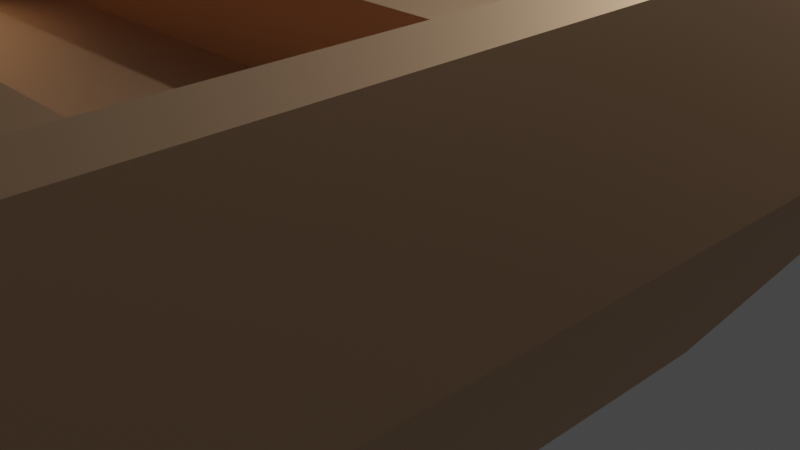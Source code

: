 # Source: Large_Boat.blend  (saved by Blender 2.82.7; exported with 4.5.12 LTS)
import bpy
from mathutils import Matrix  # noqa: F401  (used for matrix-valued properties, if any)

bpy.ops.wm.read_factory_settings(use_empty=True)
scene = bpy.context.scene
scene.name = 'Scene'

# ---- collections
col_collection = bpy.data.collections.new('Collection'); scene.collection.children.link(col_collection)

# ---- materials (node trees are filled in below, after node groups)
mat_wood = bpy.data.materials.new('wood')
mat_wood.use_transparent_shadow = False
mat_wood.diffuse_color = (0.7294, 0.4627, 0.2784, 1.0)
mat_wood.roughness = 0.5528
mat_wood.specular_intensity = 1.0
mat_wood.metallic = 1.0

# ---- material node trees
mat_wood.use_nodes = True; mat_wood.node_tree.nodes.clear()
_N = mat_wood.node_tree.nodes; _L = mat_wood.node_tree.links
n0 = _N.new('ShaderNodeOutputMaterial'); n0.name = 'Material Output'; n0.location = (300, 300)
n1 = _N.new('ShaderNodeBsdfPrincipled'); n1.name = 'Principled BSDF'; n1.location = (10, 300)
n1.distribution = 'GGX'
n1.subsurface_method = 'BURLEY'
n1.inputs[0].default_value = (0.7294, 0.4627, 0.2784, 1.0)
n1.inputs[1].default_value = 1.0
n1.inputs[2].default_value = 0.5528
n1.inputs[3].default_value = 1.45
n1.inputs[13].default_value = 1.0
n1.inputs[27].default_value = (0.0, 0.0, 0.0, 1.0)
n1.inputs[28].default_value = 1.0
n2 = _N.new('ShaderNodeNormalMap'); n2.name = 'Normal Map'; n2.location = (-300, -300)
n2.label = 'Normal/Map'
_L.new(n1.outputs[0], n0.inputs[0])
_L.new(n2.outputs[0], n1.inputs[5])
n0.is_active_output = True

# ---- world
world_world = bpy.data.worlds.new('World'); scene.world = world_world
world_world.use_nodes = True; world_world.node_tree.nodes.clear()
_N = world_world.node_tree.nodes; _L = world_world.node_tree.links
n0 = _N.new('ShaderNodeOutputWorld'); n0.name = 'World Output'; n0.location = (300, 300)
n1 = _N.new('ShaderNodeBackground'); n1.name = 'Background'; n1.location = (10, 300)
n1.inputs[0].default_value = (0.05088, 0.05088, 0.05088, 1.0)
_L.new(n1.outputs[0], n0.inputs[0])
n0.is_active_output = True
world_world.color = (0.05088, 0.05088, 0.05088)
world_world.use_sun_shadow = False
world_world.sun_shadow_jitter_overblur = 0.0

# ---- cameras
cam_camera = bpy.data.cameras.new('Camera')
cam_camera.clip_end = 100.0
cam_camera.ortho_scale = 7.314

# ---- lights
light_light = bpy.data.lights.new('Light', 'POINT')
light_light.transmission_factor = 0.0
light_light.energy = 1000.0
light_light.shadow_soft_size = 0.1
light_light.shadow_maximum_resolution = 0.006
light_light.use_absolute_resolution = True

# ---- meshes
me_mesh = bpy.data.meshes.new('Mesh')
me_mesh.from_pydata([(3.4, 0.0, 9.35), (3.4, 0.0, 0.0), (-3.4, 0.0, 9.35), (1.86, 0.0, -2.757), (0.0, 0.0, -3.817), (-1.86, 0.0, -2.757), (-3.4, -4.512e-16, 0.0), (2.441, 2.0, -6.136), (-2.888e-14, 2.0, -7.527), (1.86, 0.0, -2.757), (0.0, 0.0, -3.817), (2.088, 2.0, -4.498), (-1.444e-14, 2.0, -5.687), (2.088, 3.5, -4.498), (-1.444e-14, 3.5, -5.687), (-3.75, 2.0, 9.04), (3.75, 2.0, 9.04), (-3.75, 3.5, 9.04), (3.75, 3.5, 9.04), (0.0, 0.0, -3.817), (-2.888e-14, 2.0, -7.527), (-1.86, 0.0, -2.757), (-2.441, 2.0, -6.136), (-2.441, 2.0, -6.136), (-2.888e-14, 2.0, -7.527), (-2.325, 3.5, -5.46), (-1.444e-14, 3.5, -6.785), (4.463, 2.0, 10.2), (-4.463, 2.0, 10.2), (4.25, 3.5, 10.2), (-4.25, 3.5, 10.2), (-2.725, 3.5, 10.2), (-2.441, 2.0, -6.136), (-2.325, 3.5, -5.46), (-4.463, 2.0, -2.518), (-4.25, 3.5, -2.014), (4.463, 2.0, -2.518), (2.441, 2.0, -6.136), (3.4, 0.0, 0.0), (1.86, 0.0, -2.757), (3.4, 0.0, 9.35), (-3.4, 0.0, 9.35), (4.463, 2.0, 10.2), (-4.463, 2.0, 10.2), (-2.088, 3.5, -4.498), (-2.088, 2.0, -4.498), (-3.75, 3.5, -1.522), (-3.75, 2.0, -1.522), (4.463, 2.0, -2.518), (4.463, 2.0, 10.2), (4.25, 3.5, -2.014), (4.25, 3.5, 10.2), (3.75, 2.0, 6.577), (-3.75, 2.0, 6.577), (3.75, 2.85, 6.577), (-3.75, 2.85, 6.577), (3.75, 2.85, 4.427), (3.75, 2.85, 6.577), (-3.75, 2.85, 4.427), (-3.75, 2.85, 6.577), (-3.75, 2.0, -1.522), (-3.75, 2.85, -0.4227), (-3.75, 3.5, -1.522), (-3.75, 3.5, 9.04), (-3.75, 2.85, 1.727), (-3.75, 2.85, 4.427), (-3.75, 2.0, 1.727), (-3.75, 2.85, 6.577), (-3.75, 2.0, 6.577), (-3.75, 2.0, 9.04), (-3.75, 2.0, 4.427), (-3.75, 2.0, -0.4227), (-3.75, 2.0, 4.427), (3.75, 2.0, 4.427), (-3.75, 2.85, 4.427), (3.75, 2.85, 4.427), (3.75, 2.0, 6.577), (3.75, 2.0, 9.04), (-3.75, 2.0, 6.577), (-3.75, 2.0, 9.04), (-2.888e-14, 2.0, -7.527), (2.441, 2.0, -6.136), (-1.444e-14, 3.5, -6.785), (2.325, 3.5, -5.46), (4.25, 3.5, 10.2), (3.75, 3.5, -1.522), (4.25, 3.5, -2.014), (2.325, 3.5, -5.46), (2.088, 3.5, -4.498), (-1.444e-14, 3.5, -6.785), (-1.444e-14, 3.5, -5.687), (-2.325, 3.5, -5.46), (-2.088, 3.5, -4.498), (-3.75, 3.5, -1.522), (-4.25, 3.5, -2.014), (-3.75, 3.5, 9.04), (3.75, 3.5, 9.04), (-2.725, 3.5, 10.2), (-4.25, 3.5, 10.2), (-4.463, 2.0, -2.518), (-4.25, 3.5, -2.014), (-4.463, 2.0, 10.2), (-4.25, 3.5, 10.2), (2.088, 2.0, -4.498), (2.088, 3.5, -4.498), (3.75, 2.0, -1.522), (3.75, 3.5, -1.522), (-4.463, 2.0, -2.518), (-4.463, 2.0, 10.2), (-3.4, -4.512e-16, 0.0), (-3.4, 0.0, 9.35), (-1.86, 0.0, -2.757), (-2.441, 2.0, -6.136), (-3.4, -4.512e-16, 0.0), (-4.463, 2.0, -2.518), (-1.444e-14, 2.0, -5.687), (-2.088, 2.0, -4.498), (-1.444e-14, 3.5, -5.687), (-2.088, 3.5, -4.498), (4.463, 2.0, -2.518), (3.4, 0.0, 0.0), (4.463, 2.0, 10.2), (3.4, 0.0, 9.35), (2.441, 2.0, -6.136), (4.463, 2.0, -2.518), (2.325, 3.5, -5.46), (4.25, 3.5, -2.014), (3.75, 2.0, -1.522), (3.75, 2.0, -0.4227), (2.088, 2.0, -4.498), (-3.75, 2.0, -0.4227), (-1.444e-14, 2.0, -5.687), (-2.088, 2.0, -4.498), (-3.75, 2.0, -1.522), (4.463, 2.0, -2.518), (3.75, 2.0, 9.04), (4.463, 2.0, 10.2), (-4.463, 2.0, 10.2), (-3.75, 2.0, 9.04), (-3.75, 2.0, 6.577), (-3.75, 2.0, 4.427), (-3.75, 2.0, 1.727), (-3.75, 2.0, -0.4227), (-3.75, 2.0, -1.522), (3.75, 2.0, -1.522), (2.441, 2.0, -6.136), (3.75, 2.0, 6.577), (3.75, 2.0, 4.427), (3.75, 2.0, 1.727), (3.75, 2.0, -0.4227), (2.088, 2.0, -4.498), (-2.888e-14, 2.0, -7.527), (-1.444e-14, 2.0, -5.687), (-2.088, 2.0, -4.498), (-2.441, 2.0, -6.136), (-4.463, 2.0, -2.518), (3.75, 2.0, 1.727), (3.75, 2.85, 1.727), (3.75, 2.0, 4.427), (3.75, 2.85, 4.427), (3.75, 3.5, 9.04), (3.75, 2.85, -0.4227), (3.75, 3.5, -1.522), (3.75, 2.0, -0.4227), (3.75, 2.0, -1.522), (3.75, 2.85, 6.577), (3.75, 2.0, 9.04), (3.75, 2.0, 6.577), (3.75, 2.0, 1.727), (-3.75, 2.0, 1.727), (3.75, 2.85, 1.727), (-3.75, 2.85, 1.727), (3.75, 2.0, 1.727), (3.75, 2.0, 4.427), (-3.75, 2.0, 1.727), (-3.75, 2.0, 4.427), (3.75, 2.85, -0.4227), (3.75, 2.85, 1.727), (-3.75, 2.85, -0.4227), (-3.75, 2.85, 1.727), (-3.75, 2.0, -0.4227), (3.75, 2.0, -0.4227), (-3.75, 2.85, -0.4227), (3.75, 2.85, -0.4227)], [], [(0, 2, 1), (3, 1, 2), (4, 3, 2), (5, 4, 2), (6, 5, 2), (7, 9, 8), (10, 8, 9), (11, 13, 12), (14, 12, 13), (15, 17, 16), (18, 16, 17), (19, 21, 20), (22, 20, 21), (23, 25, 24), (26, 24, 25), (27, 29, 28), (30, 28, 29), (31, 30, 29), (32, 34, 33), (35, 33, 34), (36, 38, 37), (39, 37, 38), (40, 42, 41), (43, 41, 42), (44, 46, 45), (47, 45, 46), (48, 50, 49), (51, 49, 50), (52, 54, 53), (55, 53, 54), (56, 58, 57), (59, 57, 58), (60, 62, 61), (63, 61, 62), (64, 61, 63), (65, 64, 63), (66, 64, 65), (67, 65, 63), (68, 67, 63), (69, 68, 63), (65, 70, 66), (61, 71, 60), (72, 74, 73), (75, 73, 74), (76, 78, 77), (79, 77, 78), (80, 82, 81), (83, 81, 82), (84, 86, 85), (87, 85, 86), (88, 85, 87), (89, 88, 87), (90, 88, 89), (91, 90, 89), (92, 90, 91), (93, 92, 91), (94, 93, 91), (95, 93, 94), (85, 96, 84), (97, 84, 96), (95, 97, 96), (98, 97, 95), (94, 98, 95), (99, 101, 100), (102, 100, 101), (103, 105, 104), (106, 104, 105), (107, 109, 108), (110, 108, 109), (111, 113, 112), (114, 112, 113), (115, 117, 116), (118, 116, 117), (119, 121, 120), (122, 120, 121), (123, 125, 124), (126, 124, 125), (127, 129, 128), (130, 128, 129), (131, 130, 129), (132, 130, 131), (133, 130, 132), (134, 136, 135), (137, 135, 136), (138, 135, 137), (139, 138, 137), (140, 139, 137), (141, 140, 137), (142, 141, 137), (143, 142, 137), (135, 144, 134), (145, 134, 144), (146, 144, 135), (147, 144, 146), (146, 139, 147), (140, 147, 139), (148, 144, 147), (149, 144, 148), (148, 141, 149), (142, 149, 141), (150, 145, 144), (151, 145, 150), (152, 151, 150), (153, 151, 152), (154, 151, 153), (143, 154, 153), (155, 154, 143), (137, 155, 143), (156, 158, 157), (158, 159, 157), (159, 160, 157), (157, 160, 161), (160, 162, 161), (161, 162, 163), (164, 163, 162), (165, 160, 159), (166, 160, 165), (167, 166, 165), (168, 170, 169), (171, 169, 170), (172, 174, 173), (175, 173, 174), (176, 178, 177), (179, 177, 178), (180, 182, 181), (183, 181, 182)])
me_mesh.polygons.foreach_set('use_smooth', [True] * 126)
_uv = me_mesh.uv_layers.new(name='map1')
_uv.uv.foreach_set('vector', [26.77, 73.62, -26.77, 73.62, 26.77, -2.429e-33, 14.65, -21.7, 26.77, -2.429e-33, -26.77, 73.62, 0.0, -30.05, 14.65, -21.7, -26.77, 73.62, -14.65, -21.7, 0.0, -30.05, -26.77, 73.62, -26.77, -8.743e-33, -14.65, -21.7, -26.77, 73.62, 7.225, 52.06, -1.976, 22.19, 29.35, 52.06, 14.88, 22.19, 29.35, 52.06, -1.976, 22.19, -3.256, 15.75, -3.256, 27.56, -22.18, 15.75, -22.18, 27.56, -22.18, 15.75, -3.256, 27.56, 29.53, 15.75, 29.53, 27.56, -29.53, 15.75, -29.53, 27.56, -29.53, 15.75, 29.53, 27.56, -14.88, 22.19, 1.976, 22.19, -29.35, 52.06, -7.225, 52.06, -29.35, 52.06, 1.976, 22.19, -7.225, -5.867, -5.385, 6.989, -29.35, -5.867, -26.46, 6.989, -29.35, -5.867, -5.385, 6.989, 35.14, 15.75, 33.46, 27.56, -35.14, 15.75, -33.46, 27.56, -35.14, 15.75, 33.46, 27.56, -21.46, 27.56, -33.46, 27.56, 33.46, 27.56, -32.8, 3.991, -0.1711, 3.991, -28.6, 16.28, 2.475, 16.28, -28.6, 16.28, -0.1711, 3.991, 0.1711, 40.29, -13.06, 17.13, 32.8, 40.29, 11.81, 17.13, 32.8, 40.29, -13.06, 17.13, 26.77, 28.75, 35.14, 45.85, -26.77, 28.75, -35.14, 45.85, -26.77, 28.75, 35.14, 45.85, 22.9, 27.56, -3.94, 27.56, 22.9, 15.75, -3.94, 15.75, 22.9, 15.75, -3.94, 27.56, 19.83, 10.66, 15.86, 22.59, -80.3, 10.66, -80.3, 22.59, -80.3, 10.66, 15.86, 22.59, 29.53, 15.75, 29.53, 22.44, -29.53, 15.75, -29.53, 22.44, -29.53, 15.75, 29.53, 22.44, -29.53, 34.86, 29.53, 34.86, -29.53, 51.79, 29.53, 51.79, -29.53, 51.79, 29.53, 34.86, 11.98, 15.75, 11.98, 27.56, 3.328, 22.44, -71.18, 27.56, 3.328, 22.44, 11.98, 27.56, -13.6, 22.44, 3.328, 22.44, -71.18, 27.56, -34.86, 22.44, -13.6, 22.44, -71.18, 27.56, -13.6, 15.75, -13.6, 22.44, -34.86, 22.44, -51.79, 22.44, -34.86, 22.44, -71.18, 27.56, -51.79, 15.75, -51.79, 22.44, -71.18, 27.56, -71.18, 15.75, -51.79, 15.75, -71.18, 27.56, -34.86, 22.44, -34.86, 15.75, -13.6, 15.75, 3.328, 22.44, 3.328, 15.75, 11.98, 15.75, 29.53, 15.75, 29.53, 22.44, -29.53, 15.75, -29.53, 22.44, -29.53, 15.75, 29.53, 22.44, -29.53, 51.79, 29.53, 51.79, -29.53, 71.18, 29.53, 71.18, -29.53, 71.18, 29.53, 51.79, 29.35, -5.867, 26.46, 6.989, 7.225, -5.867, 5.385, 6.989, 7.225, -5.867, 26.46, 6.989, -33.46, 80.3, -33.46, -15.86, -29.53, -11.98, -18.31, -42.99, -29.53, -11.98, -33.46, -15.86, -16.44, -35.41, -29.53, -11.98, -18.31, -42.99, 1.137e-13, -53.43, -16.44, -35.41, -18.31, -42.99, 1.137e-13, -44.78, -16.44, -35.41, 1.137e-13, -53.43, 18.31, -42.99, 1.137e-13, -44.78, 1.137e-13, -53.43, 16.44, -35.41, 1.137e-13, -44.78, 18.31, -42.99, 29.53, -11.98, 16.44, -35.41, 18.31, -42.99, 33.46, -15.86, 29.53, -11.98, 18.31, -42.99, 29.53, 71.18, 29.53, -11.98, 33.46, -15.86, -29.53, -11.98, -29.53, 71.18, -33.46, 80.3, 21.46, 80.3, -33.46, 80.3, -29.53, 71.18, 29.53, 71.18, 21.46, 80.3, -29.53, 71.18, 33.46, 80.3, 21.46, 80.3, 29.53, 71.18, 33.46, -15.86, 33.46, 80.3, 29.53, 71.18, -19.83, 10.66, 80.3, 10.66, -15.86, 22.59, 80.3, 22.59, -15.86, 22.59, 80.3, 10.66, -22.9, 15.75, 3.94, 15.75, -22.9, 27.56, 3.94, 27.56, -22.9, 27.56, 3.94, 15.75, -19.83, 30.39, -8.644e-16, 12.56, 80.3, 30.39, 73.62, 12.56, 80.3, 30.39, -8.644e-16, 12.56, -11.81, 17.13, 13.06, 17.13, -32.8, 40.29, -0.1711, 40.29, -32.8, 40.29, 13.06, 17.13, 22.18, 15.75, 22.18, 27.56, 3.256, 15.75, 3.256, 27.56, 3.256, 15.75, 22.18, 27.56, 19.83, 30.39, -80.3, 30.39, 0.0, 12.56, -73.62, 12.56, 0.0, 12.56, -80.3, 30.39, 32.8, 3.991, 28.6, 16.28, 0.1711, 3.991, -2.475, 16.28, 0.1711, 3.991, 28.6, 16.28, -29.53, -11.98, -16.44, -35.41, -29.53, -3.328, 29.53, -3.328, -29.53, -3.328, -16.44, -35.41, 1.129e-13, -44.78, 29.53, -3.328, -16.44, -35.41, 16.44, -35.41, 29.53, -3.328, 1.129e-13, -44.78, 29.53, -11.98, 29.53, -3.328, 16.44, -35.41, 35.14, -19.83, 35.14, 80.3, 29.53, 71.18, -35.14, 80.3, 29.53, 71.18, 35.14, 80.3, -29.53, 71.18, 29.53, 71.18, -35.14, 80.3, -29.53, 51.79, -29.53, 71.18, -35.14, 80.3, -29.53, 34.86, -29.53, 51.79, -35.14, 80.3, -29.53, 13.6, -29.53, 34.86, -35.14, 80.3, -29.53, -3.328, -29.53, 13.6, -35.14, 80.3, -29.53, -11.98, -29.53, -3.328, -35.14, 80.3, 29.53, 71.18, 29.53, -11.98, 35.14, -19.83, 19.22, -48.31, 35.14, -19.83, 29.53, -11.98, 29.53, 51.79, 29.53, -11.98, 29.53, 71.18, 29.53, 34.86, 29.53, -11.98, 29.53, 51.79, 29.53, 51.79, -29.53, 51.79, 29.53, 34.86, -29.53, 34.86, 29.53, 34.86, -29.53, 51.79, 29.53, 13.6, 29.53, -11.98, 29.53, 34.86, 29.53, -3.328, 29.53, -11.98, 29.53, 13.6, 29.53, 13.6, -29.53, 13.6, 29.53, -3.328, -29.53, -3.328, 29.53, -3.328, -29.53, 13.6, 16.44, -35.41, 19.22, -48.31, 29.53, -11.98, -2.267e-13, -59.27, 19.22, -48.31, 16.44, -35.41, -1.13e-13, -44.78, -2.267e-13, -59.27, 16.44, -35.41, -16.44, -35.41, -2.267e-13, -59.27, -1.13e-13, -44.78, -19.22, -48.31, -2.267e-13, -59.27, -16.44, -35.41, -29.53, -11.98, -19.22, -48.31, -16.44, -35.41, -35.14, -19.83, -19.22, -48.31, -29.53, -11.98, -35.14, 80.3, -35.14, -19.83, -29.53, -11.98, 13.6, 15.75, 34.86, 15.75, 13.6, 22.44, 34.86, 15.75, 34.86, 22.44, 13.6, 22.44, 34.86, 22.44, 71.18, 27.56, 13.6, 22.44, 13.6, 22.44, 71.18, 27.56, -3.328, 22.44, 71.18, 27.56, -11.98, 27.56, -3.328, 22.44, -3.328, 22.44, -11.98, 27.56, -3.328, 15.75, -11.98, 15.75, -3.328, 15.75, -11.98, 27.56, 51.79, 22.44, 71.18, 27.56, 34.86, 22.44, 71.18, 15.75, 71.18, 27.56, 51.79, 22.44, 51.79, 15.75, 71.18, 15.75, 51.79, 22.44, 29.53, 15.75, 29.53, 22.44, -29.53, 15.75, -29.53, 22.44, -29.53, 15.75, 29.53, 22.44, -29.53, 13.6, 29.53, 13.6, -29.53, 34.86, 29.53, 34.86, -29.53, 34.86, 29.53, 13.6, -29.53, -3.328, 29.53, -3.328, -29.53, 13.6, 29.53, 13.6, -29.53, 13.6, 29.53, -3.328, 29.53, 15.75, 29.53, 22.44, -29.53, 15.75, -29.53, 22.44, -29.53, 15.75, 29.53, 22.44])
me_mesh.materials.append(mat_wood)
me_mesh.use_remesh_fix_poles = True
me_mesh.use_remesh_preserve_attributes = False
me_mesh.use_mirror_vertex_groups = False
me_mesh.update()
me_mesh.normals_split_custom_set([tuple(v) for v in zip(*[iter([0.0, -1.0, 0.0, 3.055e-17, -1.0, 3.886e-18, 0.0, -1.0, 0.0, 0.0, -1.0, 0.0, 0.0, -1.0, 0.0, 3.055e-17, -1.0, 3.886e-18, 0.0, -1.0, 0.0, 0.0, -1.0, 0.0, 3.055e-17, -1.0, 3.886e-18, 5.591e-17, -1.0, 7.112e-18, 0.0, -1.0, 0.0, 3.055e-17, -1.0, 3.886e-18, 3.794e-16, -1.0, 4.825e-17, 5.591e-17, -1.0, 7.112e-18, 3.055e-17, -1.0, 3.886e-18, 0.2611, -0.8498, -0.458, 0.2611, -0.8498, -0.458, 0.2611, -0.8498, -0.458, 0.2611, -0.8498, -0.458, 0.2611, -0.8498, -0.458, 0.2611, -0.8498, -0.458, -0.4952, 0.0, 0.8688, -0.4952, 0.0, 0.8688, -0.4952, 0.0, 0.8688, -0.4952, 0.0, 0.8688, -0.4952, 0.0, 0.8688, -0.4952, 0.0, 0.8688, 0.0, 0.0, -1.0, 0.0, 0.0, -1.0, 0.0, 0.0, -1.0, 0.0, 0.0, -1.0, 0.0, 0.0, -1.0, 0.0, 0.0, -1.0, -0.2611, -0.8498, -0.458, -0.2611, -0.8498, -0.458, -0.2611, -0.8498, -0.458, -0.2611, -0.8498, -0.458, -0.2611, -0.8498, -0.458, -0.2611, -0.8498, -0.458, -0.455, 0.3949, -0.7982, -0.455, 0.3949, -0.7982, -0.455, 0.3949, -0.7982, -0.455, 0.3949, -0.7982, -0.455, 0.3949, -0.7982, -0.455, 0.3949, -0.7982, 0.0, 0.0, 1.0, 0.0, 0.0, 1.0, 0.0, 0.0, 1.0, 0.0, 0.0, 1.0, 0.0, 0.0, 1.0, 0.0, 0.0, 1.0, 0.0, 0.0, 1.0, 0.0, 0.0, 1.0, 0.0, 0.0, 1.0, -0.839, 0.2762, -0.4687, -0.839, 0.2762, -0.4687, -0.839, 0.2762, -0.4687, -0.839, 0.2762, -0.4687, -0.839, 0.2762, -0.4687, -0.839, 0.2762, -0.4687, 0.5938, -0.7331, -0.3317, 0.5938, -0.7331, -0.3317, 0.5938, -0.7331, -0.3317, 0.5938, -0.7331, -0.3317, 0.5938, -0.7331, -0.3317, 0.5938, -0.7331, -0.3317, 0.0, -0.3904, 0.9206, 0.0, -0.3904, 0.9206, 0.0, -0.3904, 0.9206, 0.0, -0.3904, 0.9206, 0.0, -0.3904, 0.9206, 0.0, -0.3904, 0.9206, 0.873, 0.0, 0.4877, 0.873, 0.0, 0.4877, 0.873, 0.0, 0.4877, 0.873, 0.0, 0.4877, 0.873, 0.0, 0.4877, 0.873, 0.0, 0.4877, 0.9901, 0.1403, 0.0, 0.9901, 0.1403, 0.0, 0.9901, 0.1403, 0.0, 0.9901, 0.1403, 0.0, 0.9901, 0.1403, 0.0, 0.9901, 0.1403, 0.0, 0.0, 0.0, 1.0, 0.0, 0.0, 1.0, 0.0, 0.0, 1.0, 0.0, 0.0, 1.0, 0.0, 0.0, 1.0, 0.0, 0.0, 1.0, 0.0, 1.0, 0.0, 0.0, 1.0, 0.0, 0.0, 1.0, 0.0, 0.0, 1.0, 0.0, 0.0, 1.0, 0.0, 0.0, 1.0, 0.0, 1.0, 0.0, 0.0, 1.0, -1.889e-07, 0.0, 1.0, -2.199e-07, 0.0, 1.0, -2.554e-08, 0.0, 1.0, -2.199e-07, 0.0, 1.0, -1.889e-07, 0.0, 1.0, 3.496e-06, 0.0, 1.0, -2.199e-07, 0.0, 1.0, -2.554e-08, 0.0, 1.0, -1.385e-06, 0.0, 1.0, 3.496e-06, 0.0, 1.0, -2.554e-08, 0.0, 1.0, 0.0, 0.0, 1.0, 3.496e-06, 0.0, 1.0, -1.385e-06, 0.0, 1.0, 0.0, 0.0, 1.0, -1.385e-06, 0.0, 1.0, -2.554e-08, 0.0, 1.0, 0.0, 0.0, 1.0, 0.0, 0.0, 1.0, -2.554e-08, 0.0, 1.0, 0.0, 0.0, 1.0, 0.0, 0.0, 1.0, -2.554e-08, 0.0, 1.0, -1.385e-06, 0.0, 1.0, 0.0, 0.0, 1.0, 0.0, 0.0, 1.0, -2.199e-07, 0.0, 1.0, 0.0, 0.0, 1.0, 0.0, 0.0, 0.0, 0.0, -1.0, 0.0, 0.0, -1.0, 0.0, 0.0, -1.0, 0.0, 0.0, -1.0, 0.0, 0.0, -1.0, 0.0, 0.0, -1.0, 0.0, 1.0, 0.0, 0.0, 1.0, 0.0, 0.0, 1.0, 0.0, 0.0, 1.0, 0.0, 0.0, 1.0, 0.0, 0.0, 1.0, 0.0, 0.455, 0.3949, -0.7982, 0.455, 0.3949, -0.7982, 0.455, 0.3949, -0.7982, 0.455, 0.3949, -0.7982, 0.455, 0.3949, -0.7982, 0.455, 0.3949, -0.7982, 0.0, 1.0, 0.0, 0.0, 1.0, 0.0, 0.0, 1.0, -1.838e-08, 0.0, 1.0, -2.265e-07, 0.0, 1.0, -1.838e-08, 0.0, 1.0, 0.0, 0.0, 1.0, -3.18e-07, 0.0, 1.0, -1.838e-08, 0.0, 1.0, -2.265e-07, 0.0, 1.0, -2.777e-08, 0.0, 1.0, -3.18e-07, 0.0, 1.0, -2.265e-07, 0.0, 1.0, 0.0, 0.0, 1.0, -3.18e-07, 0.0, 1.0, -2.777e-08, 0.0, 1.0, -4.687e-08, 0.0, 1.0, 0.0, 0.0, 1.0, -2.777e-08, 0.0, 1.0, -1.341e-07, 0.0, 1.0, 0.0, 0.0, 1.0, -4.687e-08, 0.0, 1.0, -9.188e-09, 0.0, 1.0, -1.341e-07, 0.0, 1.0, -4.687e-08, 0.0, 1.0, 0.0, 0.0, 1.0, -9.188e-09, 0.0, 1.0, -4.687e-08, 0.0, 1.0, -6.483e-08, 0.0, 1.0, -9.188e-09, 0.0, 1.0, 0.0, 0.0, 1.0, -1.838e-08, 0.0, 1.0, 0.0, 0.0, 1.0, 0.0, 0.0, 1.0, -7.273e-08, 0.0, 1.0, 0.0, 0.0, 1.0, 0.0, 0.0, 1.0, -6.483e-08, 0.0, 1.0, -7.273e-08, 0.0, 1.0, 0.0, 0.0, 1.0, -1.999e-07, 0.0, 1.0, -7.273e-08, 0.0, 1.0, -6.483e-08, 0.0, 1.0, 0.0, 0.0, 1.0, -1.999e-07, 0.0, 1.0, -6.483e-08, -0.9901, 0.1403, 0.0, -0.9901, 0.1403, 0.0, -0.9901, 0.1403, 0.0, -0.9901, 0.1403, 0.0, -0.9901, 0.1403, 0.0, -0.9901, 0.1403, 0.0, -0.873, 0.0, 0.4877, -0.873, 0.0, 0.4877, -0.873, 0.0, 0.4877, -0.873, 0.0, 0.4877, -0.873, 0.0, 0.4877, -0.873, 0.0, 0.4877, -0.8831, -0.4692, 0.0, -0.8831, -0.4692, 0.0, -0.8831, -0.4692, 0.0, -0.8831, -0.4692, 0.0, -0.8831, -0.4692, 0.0, -0.8831, -0.4692, 0.0, -0.5938, -0.7331, -0.3317, -0.5938, -0.7331, -0.3317, -0.5938, -0.7331, -0.3317, -0.5938, -0.7331, -0.3317, -0.5938, -0.7331, -0.3317, -0.5938, -0.7331, -0.3317, 0.4952, 0.0, 0.8688, 0.4952, 0.0, 0.8688, 0.4952, 0.0, 0.8688, 0.4952, 0.0, 0.8688, 0.4952, 0.0, 0.8688, 0.4952, 0.0, 0.8688, 0.8831, -0.4692, 0.0, 0.8831, -0.4692, 0.0, 0.8831, -0.4692, 0.0, 0.8831, -0.4692, 0.0, 0.8831, -0.4692, 0.0, 0.8831, -0.4692, 0.0, 0.839, 0.2762, -0.4687, 0.839, 0.2762, -0.4687, 0.839, 0.2762, -0.4687, 0.839, 0.2762, -0.4687, 0.839, 0.2762, -0.4687, 0.839, 0.2762, -0.4687, 0.0, 1.0, 0.0, 0.0, 1.0, 1.62e-08, 0.0, 1.0, 2.351e-08, 0.0, 1.0, 1.211e-08, 0.0, 1.0, 2.351e-08, 0.0, 1.0, 1.62e-08, 0.0, 1.0, 0.0, 0.0, 1.0, 1.211e-08, 0.0, 1.0, 1.62e-08, 0.0, 1.0, 0.0, 0.0, 1.0, 1.211e-08, 0.0, 1.0, 0.0, 0.0, 1.0, 0.0, 0.0, 1.0, 1.211e-08, 0.0, 1.0, 0.0, 0.0, -1.0, 0.0, 0.0, -1.0, 1.197e-07, 0.0, -1.0, 7.76e-08, 0.0, -1.0, 1.645e-08, 0.0, -1.0, 7.76e-08, 0.0, -1.0, 1.197e-07, 0.0, -1.0, 0.0, 0.0, -1.0, 7.76e-08, 0.0, -1.0, 1.645e-08, 0.0, -1.0, 0.0, 0.0, -1.0, 0.0, 0.0, -1.0, 1.645e-08, 0.0, -1.0, 0.0, 0.0, -1.0, 0.0, 0.0, -1.0, 1.645e-08, 0.0, -1.0, 0.0, 0.0, -1.0, 0.0, 0.0, -1.0, 1.645e-08, 0.0, -1.0, 0.0, 0.0, -1.0, 0.0, 0.0, -1.0, 1.645e-08, 0.0, -1.0, 0.0, 0.0, -1.0, 0.0, 0.0, -1.0, 1.645e-08, 0.0, -1.0, 7.76e-08, 0.0, -1.0, 0.0, 0.0, -1.0, 0.0, 0.0, -1.0, 0.0, 0.0, -1.0, 0.0, 0.0, -1.0, 0.0, -4.293e-05, -1.0, 1.72e-05, 0.0, -1.0, 0.0, 0.0, -1.0, 7.76e-08, -4.777e-05, -1.0, 2.088e-12, 0.0, -1.0, 0.0, -4.293e-05, -1.0, 1.72e-05, -4.293e-05, -1.0, 1.72e-05, 0.0, -1.0, 0.0, -4.777e-05, -1.0, 2.088e-12, 0.0, -1.0, 0.0, -4.777e-05, -1.0, 2.088e-12, 0.0, -1.0, 0.0, 0.0, -1.0, 0.0, 0.0, -1.0, 0.0, -4.777e-05, -1.0, 2.088e-12, 0.0, -1.0, 4.274e-05, 0.0, -1.0, 0.0, 0.0, -1.0, 0.0, 0.0, -1.0, 0.0, 0.0, -1.0, 0.0, 0.0, -1.0, 4.274e-05, 0.0, -1.0, 0.0, 0.0, -1.0, 4.274e-05, 0.0, -1.0, 0.0, 0.0, -1.0, 0.0, 0.0, -1.0, 0.0, 0.0, -1.0, 0.0, 0.0, -1.0, -4.308e-15, 0.0, -1.0, 0.0, 0.0, -1.0, 0.0, 0.0, -1.0, -7.518e-15, 0.0, -1.0, -4.308e-15, 0.0, -1.0, 0.0, 0.0, -1.0, -1.834e-15, 0.0, -1.0, -4.308e-15, 0.0, -1.0, -7.518e-15, 0.0, -1.0, 0.0, 0.0, -1.0, -4.308e-15, 0.0, -1.0, -1.834e-15, 0.0, -1.0, 0.0, 0.0, -1.0, 0.0, 0.0, -1.0, -1.834e-15, 0.0, -1.0, 0.0, 0.0, -1.0, 0.0, 0.0, -1.0, 0.0, 0.0, -1.0, 1.645e-08, 0.0, -1.0, 0.0, 0.0, -1.0, 0.0, -1.0, 0.0, 0.0, -1.0, 0.0, 0.0, -1.0, 3.496e-06, 0.0, -1.0, 0.0, 0.0, -1.0, -1.385e-06, 0.0, -1.0, 3.496e-06, 0.0, -1.0, -1.385e-06, 0.0, -1.0, -2.554e-08, 0.0, -1.0, 3.496e-06, 0.0, -1.0, 3.496e-06, 0.0, -1.0, -2.554e-08, 0.0, -1.0, -2.199e-07, 0.0, -1.0, -2.554e-08, 0.0, -1.0, -1.889e-07, 0.0, -1.0, -2.199e-07, 0.0, -1.0, -2.199e-07, 0.0, -1.0, -1.889e-07, 0.0, -1.0, 0.0, 0.0, -1.0, 0.0, 0.0, -1.0, 0.0, 0.0, -1.0, -1.889e-07, 0.0, -1.0, 0.0, 0.0, -1.0, -2.554e-08, 0.0, -1.0, -1.385e-06, 0.0, -1.0, 0.0, 0.0, -1.0, -2.554e-08, 0.0, -1.0, 0.0, 0.0, -1.0, 0.0, 0.0, -1.0, 0.0, 0.0, -1.0, 0.0, 0.0, 0.0, 0.0, 1.0, 0.0, 0.0, 1.0, 0.0, 0.0, 1.0, 0.0, 0.0, 1.0, 0.0, 0.0, 1.0, 0.0, 0.0, 1.0, 0.0, 1.0, 0.0, 0.0, 1.0, 0.0, 0.0, 1.0, 0.0, 0.0, 1.0, 0.0, 0.0, 1.0, 0.0, 0.0, 1.0, 0.0, 0.0, 1.0, 0.0, 0.0, 1.0, 0.0, 0.0, 1.0, 0.0, 0.0, 1.0, 0.0, 0.0, 1.0, 0.0, 0.0, 1.0, 0.0, 0.0, 0.0, -1.0, 0.0, 0.0, -1.0, 0.0, 0.0, -1.0, 0.0, 0.0, -1.0, 0.0, 0.0, -1.0, 0.0, 0.0, -1.0])] * 3)])

# ---- objects
ob_light = bpy.data.objects.new('Light', light_light)
ob_camera = bpy.data.objects.new('Camera', cam_camera)
ob_boat_large_8angles = bpy.data.objects.new('boat_large_8angles', me_mesh)

# ---- transforms, parenting, visibility, modifiers, constraints
ob_light.location = (4.076, 1.005, 5.904)
ob_light.rotation_euler = (0.6503, 0.05522, 1.866)
ob_light.lock_rotations_4d = False
ob_light.empty_display_type = 'ARROWS'
ob_light.color = (0.0, 0.0, 0.0, 0.0)
ob_light.lineart.crease_threshold = 0.0
ob_camera.location = (7.359, -6.926, 4.958)
ob_camera.rotation_euler = (1.109, 0.0, 0.8149)
ob_camera.lock_rotations_4d = False
ob_camera.empty_display_type = 'ARROWS'
ob_camera.color = (0.0, 0.0, 0.0, 0.0)
ob_camera.display_type = 'WIRE'
ob_camera.lineart.crease_threshold = 0.0
ob_boat_large_8angles.location = (0.0, 0.0, 0.0)
ob_boat_large_8angles.rotation_euler = (1.571, 0.0, 0.0)
ob_boat_large_8angles.color = (0.8, 0.8, 0.8, 1.0)
ob_boat_large_8angles.lineart.crease_threshold = 0.0

# ---- collection membership
col_collection.objects.link(ob_light)
col_collection.objects.link(ob_camera)
col_collection.objects.link(ob_boat_large_8angles)

# ---- scene / render settings (as saved in the file)
scene.camera = ob_camera
scene.frame_start = 1; scene.frame_end = 250; scene.frame_set(1)
scene.render.engine = 'BLENDER_EEVEE_NEXT'
scene.cycles.use_denoising = False
scene.cycles.samples = 128
scene.cycles.sampling_pattern = 'TABULATED_SOBOL'
scene.cycles.use_adaptive_sampling = False
scene.cycles.use_light_tree = False
scene.view_settings.view_transform = 'Filmic'
bpy.context.view_layer.update()
